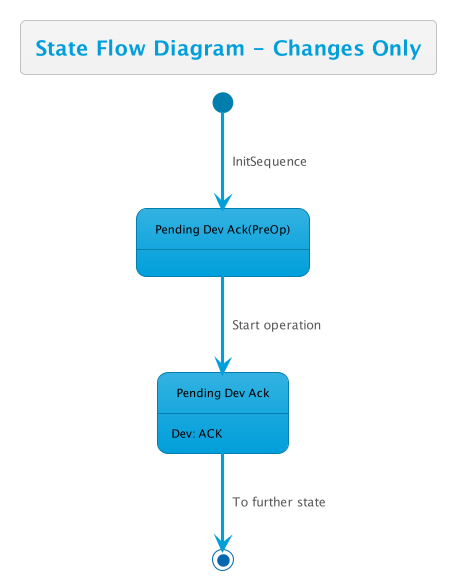

The diagram above was rendered by PlantUML. Its source (embedded in the PNG):
@startuml
!theme bluegray
skinparam FooterFontColor black
skinparam StateFontColor black

state "Pending Dev Ack(PreOp)" as pendingDevAckPreOp
state "Pending Dev Ack" as pendingDevAck

title State Flow Diagram - Changes Only

[*] --> pendingDevAckPreOp : InitSequence
pendingDevAckPreOp --> pendingDevAck : Start operation

pendingDevAck: Dev: ACK
pendingDevAck --> [*] : To further state

@enduml